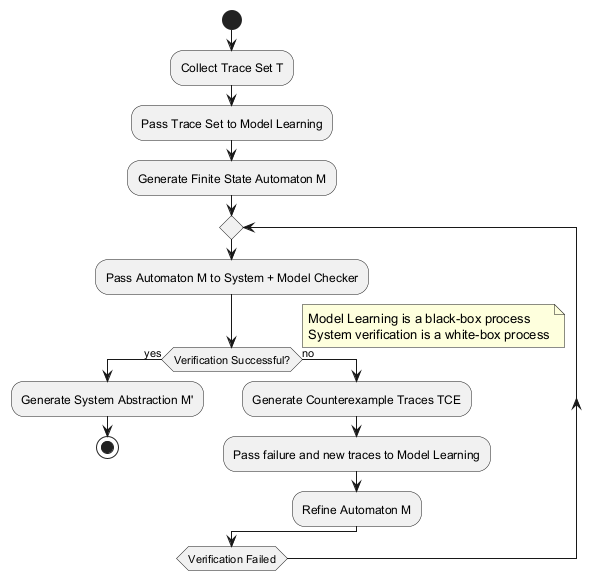

The diagram above was rendered by PlantUML. Its source (embedded in the PNG):
@startuml
start
:Collect Trace Set T;
:Pass Trace Set to Model Learning;
:Generate Finite State Automaton M;

repeat
  :Pass Automaton M to System + Model Checker;
  if (Verification Successful?) then (yes)
    :Generate System Abstraction M';
    stop
  else (no)
    :Generate Counterexample Traces TCE;
    :Pass failure and new traces to Model Learning;
    :Refine Automaton M;
  endif
repeat while (Verification Failed)

note right
  Model Learning is a black-box process
  System verification is a white-box process
end note
@enduml